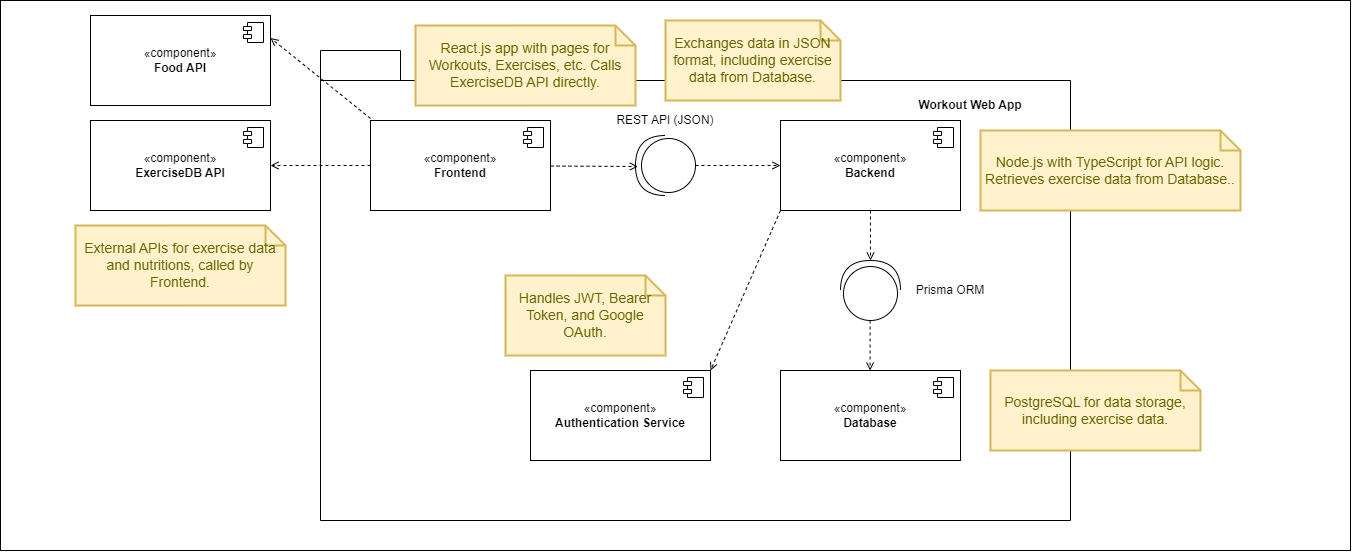

The diagram above was exported from draw.io. Its source (the exported page's mxGraphModel, read from the mxfile embedded in the PNG):
<mxGraphModel dx="3119" dy="1209" grid="1" gridSize="10" guides="1" tooltips="1" connect="1" arrows="1" fold="1" page="1" pageScale="1" pageWidth="850" pageHeight="1100" math="0" shadow="0">
  <root>
    <mxCell id="0" />
    <mxCell id="1" parent="0" />
    <mxCell id="PKWRaCXTnEOqAkHeBvXy-65" value="" style="rounded=0;whiteSpace=wrap;html=1;" vertex="1" parent="1">
      <mxGeometry x="-240" y="20" width="1350" height="550" as="geometry" />
    </mxCell>
    <mxCell id="PKWRaCXTnEOqAkHeBvXy-18" value="" style="shape=folder;fontStyle=1;tabWidth=80;tabHeight=30;tabPosition=left;html=1;boundedLbl=1;whiteSpace=wrap;" vertex="1" parent="1">
      <mxGeometry x="80" y="70" width="750" height="470" as="geometry" />
    </mxCell>
    <mxCell id="PKWRaCXTnEOqAkHeBvXy-5" value="«component»&lt;br&gt;&lt;b&gt;Frontend&lt;/b&gt;" style="html=1;dropTarget=0;whiteSpace=wrap;" vertex="1" parent="1">
      <mxGeometry x="130" y="140" width="180" height="90" as="geometry" />
    </mxCell>
    <mxCell id="PKWRaCXTnEOqAkHeBvXy-6" value="" style="shape=module;jettyWidth=8;jettyHeight=4;" vertex="1" parent="PKWRaCXTnEOqAkHeBvXy-5">
      <mxGeometry x="1" width="20" height="20" relative="1" as="geometry">
        <mxPoint x="-27" y="7" as="offset" />
      </mxGeometry>
    </mxCell>
    <mxCell id="PKWRaCXTnEOqAkHeBvXy-7" value="«component»&lt;br&gt;&lt;b&gt;Backend&lt;/b&gt;" style="html=1;dropTarget=0;whiteSpace=wrap;" vertex="1" parent="1">
      <mxGeometry x="540" y="140" width="180" height="90" as="geometry" />
    </mxCell>
    <mxCell id="PKWRaCXTnEOqAkHeBvXy-8" value="" style="shape=module;jettyWidth=8;jettyHeight=4;" vertex="1" parent="PKWRaCXTnEOqAkHeBvXy-7">
      <mxGeometry x="1" width="20" height="20" relative="1" as="geometry">
        <mxPoint x="-27" y="7" as="offset" />
      </mxGeometry>
    </mxCell>
    <mxCell id="PKWRaCXTnEOqAkHeBvXy-11" value="«component»&lt;br&gt;&lt;b&gt;ExerciseDB API&lt;/b&gt;" style="html=1;dropTarget=0;whiteSpace=wrap;" vertex="1" parent="1">
      <mxGeometry x="-150" y="140" width="180" height="90" as="geometry" />
    </mxCell>
    <mxCell id="PKWRaCXTnEOqAkHeBvXy-12" value="" style="shape=module;jettyWidth=8;jettyHeight=4;" vertex="1" parent="PKWRaCXTnEOqAkHeBvXy-11">
      <mxGeometry x="1" width="20" height="20" relative="1" as="geometry">
        <mxPoint x="-27" y="7" as="offset" />
      </mxGeometry>
    </mxCell>
    <mxCell id="PKWRaCXTnEOqAkHeBvXy-13" value="«component»&lt;br&gt;&lt;b&gt;Database&lt;/b&gt;" style="html=1;dropTarget=0;whiteSpace=wrap;" vertex="1" parent="1">
      <mxGeometry x="540" y="390" width="180" height="90" as="geometry" />
    </mxCell>
    <mxCell id="PKWRaCXTnEOqAkHeBvXy-14" value="" style="shape=module;jettyWidth=8;jettyHeight=4;" vertex="1" parent="PKWRaCXTnEOqAkHeBvXy-13">
      <mxGeometry x="1" width="20" height="20" relative="1" as="geometry">
        <mxPoint x="-27" y="7" as="offset" />
      </mxGeometry>
    </mxCell>
    <mxCell id="PKWRaCXTnEOqAkHeBvXy-15" value="«component»&lt;br&gt;&lt;b&gt;Authentication Service&lt;/b&gt;" style="html=1;dropTarget=0;whiteSpace=wrap;" vertex="1" parent="1">
      <mxGeometry x="290" y="390" width="180" height="90" as="geometry" />
    </mxCell>
    <mxCell id="PKWRaCXTnEOqAkHeBvXy-16" value="" style="shape=module;jettyWidth=8;jettyHeight=4;" vertex="1" parent="PKWRaCXTnEOqAkHeBvXy-15">
      <mxGeometry x="1" width="20" height="20" relative="1" as="geometry">
        <mxPoint x="-27" y="7" as="offset" />
      </mxGeometry>
    </mxCell>
    <mxCell id="PKWRaCXTnEOqAkHeBvXy-20" value="&lt;b&gt;Workout Web App&lt;/b&gt;" style="text;strokeColor=none;align=center;fillColor=none;html=1;verticalAlign=middle;whiteSpace=wrap;rounded=0;" vertex="1" parent="1">
      <mxGeometry x="650" y="110" width="160" height="30" as="geometry" />
    </mxCell>
    <mxCell id="PKWRaCXTnEOqAkHeBvXy-36" value="REST API (JSON)" style="text;strokeColor=none;align=center;fillColor=none;html=1;verticalAlign=middle;whiteSpace=wrap;rounded=0;" vertex="1" parent="1">
      <mxGeometry x="370" y="125" width="110" height="30" as="geometry" />
    </mxCell>
    <mxCell id="PKWRaCXTnEOqAkHeBvXy-40" value="Prisma ORM" style="text;strokeColor=none;align=center;fillColor=none;html=1;verticalAlign=middle;whiteSpace=wrap;rounded=0;" vertex="1" parent="1">
      <mxGeometry x="650" y="295" width="120" height="30" as="geometry" />
    </mxCell>
    <mxCell id="PKWRaCXTnEOqAkHeBvXy-46" value="" style="shape=providedRequiredInterface;html=1;verticalLabelPosition=bottom;sketch=0;rotation=-90;" vertex="1" parent="1">
      <mxGeometry x="600" y="280" width="60" height="60" as="geometry" />
    </mxCell>
    <mxCell id="PKWRaCXTnEOqAkHeBvXy-47" value="" style="shape=providedRequiredInterface;html=1;verticalLabelPosition=bottom;sketch=0;rotation=-180;" vertex="1" parent="1">
      <mxGeometry x="395" y="155" width="60" height="60" as="geometry" />
    </mxCell>
    <mxCell id="PKWRaCXTnEOqAkHeBvXy-50" value="&lt;span style=&quot;color: rgba(0, 0, 0, 0); font-family: monospace; font-size: 0px; text-align: start;&quot;&gt;%3CmxGraphModel%3E%3Croot%3E%3CmxCell%20id%3D%220%22%2F%3E%3CmxCell%20id%3D%221%22%20parent%3D%220%22%2F%3E%3CmxCell%20id%3D%222%22%20value%3D%22%22%20style%3D%22endArrow%3Dopen%3Bhtml%3D1%3Brounded%3D0%3Balign%3Dcenter%3BverticalAlign%3Dbottom%3Bdashed%3D1%3BendFill%3D0%3BlabelBackgroundColor%3Dnone%3BentryX%3D0.958%3BentryY%3D0.483%3BentryDx%3D0%3BentryDy%3D0%3BentryPerimeter%3D0%3B%22%20edge%3D%221%22%20parent%3D%221%22%3E%3CmxGeometry%20relative%3D%221%22%20as%3D%22geometry%22%3E%3CmxPoint%20x%3D%22310%22%20y%3D%22186%22%20as%3D%22sourcePoint%22%2F%3E%3CmxPoint%20x%3D%22398%22%20y%3D%22186%22%20as%3D%22targetPoint%22%2F%3E%3C%2FmxGeometry%3E%3C%2FmxCell%3E%3C%2Froot%3E%3C%2FmxGraphModel%3E&lt;/span&gt;&lt;span style=&quot;color: rgba(0, 0, 0, 0); font-family: monospace; font-size: 0px; text-align: start;&quot;&gt;%3CmxGraphModel%3E%3Croot%3E%3CmxCell%20id%3D%220%22%2F%3E%3CmxCell%20id%3D%221%22%20parent%3D%220%22%2F%3E%3CmxCell%20id%3D%222%22%20value%3D%22%22%20style%3D%22endArrow%3Dopen%3Bhtml%3D1%3Brounded%3D0%3Balign%3Dcenter%3BverticalAlign%3Dbottom%3Bdashed%3D1%3BendFill%3D0%3BlabelBackgroundColor%3Dnone%3BentryX%3D0.958%3BentryY%3D0.483%3BentryDx%3D0%3BentryDy%3D0%3BentryPerimeter%3D0%3B%22%20edge%3D%221%22%20parent%3D%221%22%3E%3CmxGeometry%20relative%3D%221%22%20as%3D%22geometry%22%3E%3CmxPoint%20x%3D%22310%22%20y%3D%22186%22%20as%3D%22sourcePoint%22%2F%3E%3CmxPoint%20x%3D%22398%22%20y%3D%22186%22%20as%3D%22targetPoint%22%2F%3E%3C%2FmxGeometry%3E%3C%2FmxCell%3E%3C%2Froot%3E%3C%2FmxGraphModel%3E&lt;/span&gt;" style="endArrow=open;html=1;rounded=0;align=center;verticalAlign=bottom;dashed=1;endFill=0;labelBackgroundColor=none;entryX=0.958;entryY=0.483;entryDx=0;entryDy=0;entryPerimeter=0;" edge="1" parent="1" source="PKWRaCXTnEOqAkHeBvXy-5" target="PKWRaCXTnEOqAkHeBvXy-47">
      <mxGeometry relative="1" as="geometry">
        <mxPoint x="310" y="185" as="sourcePoint" />
        <mxPoint x="390" y="185" as="targetPoint" />
      </mxGeometry>
    </mxCell>
    <mxCell id="PKWRaCXTnEOqAkHeBvXy-52" value="&lt;span style=&quot;color: rgba(0, 0, 0, 0); font-family: monospace; font-size: 0px; text-align: start;&quot;&gt;%3CmxGraphModel%3E%3Croot%3E%3CmxCell%20id%3D%220%22%2F%3E%3CmxCell%20id%3D%221%22%20parent%3D%220%22%2F%3E%3CmxCell%20id%3D%222%22%20value%3D%22%22%20style%3D%22endArrow%3Dopen%3Bhtml%3D1%3Brounded%3D0%3Balign%3Dcenter%3BverticalAlign%3Dbottom%3Bdashed%3D1%3BendFill%3D0%3BlabelBackgroundColor%3Dnone%3BentryX%3D0.958%3BentryY%3D0.483%3BentryDx%3D0%3BentryDy%3D0%3BentryPerimeter%3D0%3B%22%20edge%3D%221%22%20parent%3D%221%22%3E%3CmxGeometry%20relative%3D%221%22%20as%3D%22geometry%22%3E%3CmxPoint%20x%3D%22310%22%20y%3D%22186%22%20as%3D%22sourcePoint%22%2F%3E%3CmxPoint%20x%3D%22398%22%20y%3D%22186%22%20as%3D%22targetPoint%22%2F%3E%3C%2FmxGeometry%3E%3C%2FmxCell%3E%3C%2Froot%3E%3C%2FmxGraphModel%3E&lt;/span&gt;&lt;span style=&quot;color: rgba(0, 0, 0, 0); font-family: monospace; font-size: 0px; text-align: start;&quot;&gt;%3CmxGraphModel%3E%3Croot%3E%3CmxCell%20id%3D%220%22%2F%3E%3CmxCell%20id%3D%221%22%20parent%3D%220%22%2F%3E%3CmxCell%20id%3D%222%22%20value%3D%22%22%20style%3D%22endArrow%3Dopen%3Bhtml%3D1%3Brounded%3D0%3Balign%3Dcenter%3BverticalAlign%3Dbottom%3Bdashed%3D1%3BendFill%3D0%3BlabelBackgroundColor%3Dnone%3BentryX%3D0.958%3BentryY%3D0.483%3BentryDx%3D0%3BentryDy%3D0%3BentryPerimeter%3D0%3B%22%20edge%3D%221%22%20parent%3D%221%22%3E%3CmxGeometry%20relative%3D%221%22%20as%3D%22geometry%22%3E%3CmxPoint%20x%3D%22310%22%20y%3D%22186%22%20as%3D%22sourcePoint%22%2F%3E%3CmxPoint%20x%3D%22398%22%20y%3D%22186%22%20as%3D%22targetPoint%22%2F%3E%3C%2FmxGeometry%3E%3C%2FmxCell%3E%3C%2Froot%3E%3C%2FmxGraphModel%3E&lt;/span&gt;" style="endArrow=open;html=1;rounded=0;align=center;verticalAlign=bottom;dashed=1;endFill=0;labelBackgroundColor=none;entryX=0;entryY=0.5;entryDx=0;entryDy=0;exitX=0;exitY=0.5;exitDx=0;exitDy=0;exitPerimeter=0;" edge="1" parent="1" source="PKWRaCXTnEOqAkHeBvXy-47" target="PKWRaCXTnEOqAkHeBvXy-7">
      <mxGeometry relative="1" as="geometry">
        <mxPoint x="460" y="185" as="sourcePoint" />
        <mxPoint x="538" y="184.75" as="targetPoint" />
      </mxGeometry>
    </mxCell>
    <mxCell id="PKWRaCXTnEOqAkHeBvXy-53" value="&lt;span style=&quot;color: rgba(0, 0, 0, 0); font-family: monospace; font-size: 0px; text-align: start;&quot;&gt;%3CmxGraphModel%3E%3Croot%3E%3CmxCell%20id%3D%220%22%2F%3E%3CmxCell%20id%3D%221%22%20parent%3D%220%22%2F%3E%3CmxCell%20id%3D%222%22%20value%3D%22%22%20style%3D%22endArrow%3Dopen%3Bhtml%3D1%3Brounded%3D0%3Balign%3Dcenter%3BverticalAlign%3Dbottom%3Bdashed%3D1%3BendFill%3D0%3BlabelBackgroundColor%3Dnone%3BentryX%3D0.958%3BentryY%3D0.483%3BentryDx%3D0%3BentryDy%3D0%3BentryPerimeter%3D0%3B%22%20edge%3D%221%22%20parent%3D%221%22%3E%3CmxGeometry%20relative%3D%221%22%20as%3D%22geometry%22%3E%3CmxPoint%20x%3D%22310%22%20y%3D%22186%22%20as%3D%22sourcePoint%22%2F%3E%3CmxPoint%20x%3D%22398%22%20y%3D%22186%22%20as%3D%22targetPoint%22%2F%3E%3C%2FmxGeometry%3E%3C%2FmxCell%3E%3C%2Froot%3E%3C%2FmxGraphModel%3E&lt;/span&gt;&lt;span style=&quot;color: rgba(0, 0, 0, 0); font-family: monospace; font-size: 0px; text-align: start;&quot;&gt;%3CmxGraphModel%3E%3Croot%3E%3CmxCell%20id%3D%220%22%2F%3E%3CmxCell%20id%3D%221%22%20parent%3D%220%22%2F%3E%3CmxCell%20id%3D%222%22%20value%3D%22%22%20style%3D%22endArrow%3Dopen%3Bhtml%3D1%3Brounded%3D0%3Balign%3Dcenter%3BverticalAlign%3Dbottom%3Bdashed%3D1%3BendFill%3D0%3BlabelBackgroundColor%3Dnone%3BentryX%3D0.958%3BentryY%3D0.483%3BentryDx%3D0%3BentryDy%3D0%3BentryPerimeter%3D0%3B%22%20edge%3D%221%22%20parent%3D%221%22%3E%3CmxGeometry%20relative%3D%221%22%20as%3D%22geometry%22%3E%3CmxPoint%20x%3D%22310%22%20y%3D%22186%22%20as%3D%22sourcePoint%22%2F%3E%3CmxPoint%20x%3D%22398%22%20y%3D%22186%22%20as%3D%22targetPoint%22%2F%3E%3C%2FmxGeometry%3E%3C%2FmxCell%3E%3C%2Froot%3E%3C%2FmxGraphModel%3E&lt;/span&gt;" style="endArrow=open;html=1;rounded=0;align=center;verticalAlign=bottom;dashed=1;endFill=0;labelBackgroundColor=none;entryX=1;entryY=0.5;entryDx=0;entryDy=0;exitX=0.5;exitY=1;exitDx=0;exitDy=0;entryPerimeter=0;" edge="1" parent="1" source="PKWRaCXTnEOqAkHeBvXy-7" target="PKWRaCXTnEOqAkHeBvXy-46">
      <mxGeometry relative="1" as="geometry">
        <mxPoint x="500" y="270" as="sourcePoint" />
        <mxPoint x="580" y="270" as="targetPoint" />
      </mxGeometry>
    </mxCell>
    <mxCell id="PKWRaCXTnEOqAkHeBvXy-55" value="&lt;span style=&quot;color: rgba(0, 0, 0, 0); font-family: monospace; font-size: 0px; text-align: start;&quot;&gt;%3CmxGraphModel%3E%3Croot%3E%3CmxCell%20id%3D%220%22%2F%3E%3CmxCell%20id%3D%221%22%20parent%3D%220%22%2F%3E%3CmxCell%20id%3D%222%22%20value%3D%22%22%20style%3D%22endArrow%3Dopen%3Bhtml%3D1%3Brounded%3D0%3Balign%3Dcenter%3BverticalAlign%3Dbottom%3Bdashed%3D1%3BendFill%3D0%3BlabelBackgroundColor%3Dnone%3BentryX%3D0.958%3BentryY%3D0.483%3BentryDx%3D0%3BentryDy%3D0%3BentryPerimeter%3D0%3B%22%20edge%3D%221%22%20parent%3D%221%22%3E%3CmxGeometry%20relative%3D%221%22%20as%3D%22geometry%22%3E%3CmxPoint%20x%3D%22310%22%20y%3D%22186%22%20as%3D%22sourcePoint%22%2F%3E%3CmxPoint%20x%3D%22398%22%20y%3D%22186%22%20as%3D%22targetPoint%22%2F%3E%3C%2FmxGeometry%3E%3C%2FmxCell%3E%3C%2Froot%3E%3C%2FmxGraphModel%3E&lt;/span&gt;&lt;span style=&quot;color: rgba(0, 0, 0, 0); font-family: monospace; font-size: 0px; text-align: start;&quot;&gt;%3CmxGraphModel%3E%3Croot%3E%3CmxCell%20id%3D%220%22%2F%3E%3CmxCell%20id%3D%221%22%20parent%3D%220%22%2F%3E%3CmxCell%20id%3D%222%22%20value%3D%22%22%20style%3D%22endArrow%3Dopen%3Bhtml%3D1%3Brounded%3D0%3Balign%3Dcenter%3BverticalAlign%3Dbottom%3Bdashed%3D1%3BendFill%3D0%3BlabelBackgroundColor%3Dnone%3BentryX%3D0.958%3BentryY%3D0.483%3BentryDx%3D0%3BentryDy%3D0%3BentryPerimeter%3D0%3B%22%20edge%3D%221%22%20parent%3D%221%22%3E%3CmxGeometry%20relative%3D%221%22%20as%3D%22geometry%22%3E%3CmxPoint%20x%3D%22310%22%20y%3D%22186%22%20as%3D%22sourcePoint%22%2F%3E%3CmxPoint%20x%3D%22398%22%20y%3D%22186%22%20as%3D%22targetPoint%22%2F%3E%3C%2FmxGeometry%3E%3C%2FmxCell%3E%3C%2Froot%3E%3C%2FmxGraphModel%3E&lt;/span&gt;" style="endArrow=open;html=1;rounded=0;align=center;verticalAlign=bottom;dashed=1;endFill=0;labelBackgroundColor=none;entryX=1;entryY=0.5;entryDx=0;entryDy=0;exitX=0.5;exitY=1;exitDx=0;exitDy=0;entryPerimeter=0;" edge="1" parent="1">
      <mxGeometry relative="1" as="geometry">
        <mxPoint x="629.6" y="340" as="sourcePoint" />
        <mxPoint x="629.6" y="390" as="targetPoint" />
      </mxGeometry>
    </mxCell>
    <mxCell id="PKWRaCXTnEOqAkHeBvXy-56" value="&lt;span style=&quot;color: rgba(0, 0, 0, 0); font-family: monospace; font-size: 0px; text-align: start;&quot;&gt;%3CmxGraphModel%3E%3Croot%3E%3CmxCell%20id%3D%220%22%2F%3E%3CmxCell%20id%3D%221%22%20parent%3D%220%22%2F%3E%3CmxCell%20id%3D%222%22%20value%3D%22%22%20style%3D%22endArrow%3Dopen%3Bhtml%3D1%3Brounded%3D0%3Balign%3Dcenter%3BverticalAlign%3Dbottom%3Bdashed%3D1%3BendFill%3D0%3BlabelBackgroundColor%3Dnone%3BentryX%3D0.958%3BentryY%3D0.483%3BentryDx%3D0%3BentryDy%3D0%3BentryPerimeter%3D0%3B%22%20edge%3D%221%22%20parent%3D%221%22%3E%3CmxGeometry%20relative%3D%221%22%20as%3D%22geometry%22%3E%3CmxPoint%20x%3D%22310%22%20y%3D%22186%22%20as%3D%22sourcePoint%22%2F%3E%3CmxPoint%20x%3D%22398%22%20y%3D%22186%22%20as%3D%22targetPoint%22%2F%3E%3C%2FmxGeometry%3E%3C%2FmxCell%3E%3C%2Froot%3E%3C%2FmxGraphModel%3E&lt;/span&gt;&lt;span style=&quot;color: rgba(0, 0, 0, 0); font-family: monospace; font-size: 0px; text-align: start;&quot;&gt;%3CmxGraphModel%3E%3Croot%3E%3CmxCell%20id%3D%220%22%2F%3E%3CmxCell%20id%3D%221%22%20parent%3D%220%22%2F%3E%3CmxCell%20id%3D%222%22%20value%3D%22%22%20style%3D%22endArrow%3Dopen%3Bhtml%3D1%3Brounded%3D0%3Balign%3Dcenter%3BverticalAlign%3Dbottom%3Bdashed%3D1%3BendFill%3D0%3BlabelBackgroundColor%3Dnone%3BentryX%3D0.958%3BentryY%3D0.483%3BentryDx%3D0%3BentryDy%3D0%3BentryPerimeter%3D0%3B%22%20edge%3D%221%22%20parent%3D%221%22%3E%3CmxGeometry%20relative%3D%221%22%20as%3D%22geometry%22%3E%3CmxPoint%20x%3D%22310%22%20y%3D%22186%22%20as%3D%22sourcePoint%22%2F%3E%3CmxPoint%20x%3D%22398%22%20y%3D%22186%22%20as%3D%22targetPoint%22%2F%3E%3C%2FmxGeometry%3E%3C%2FmxCell%3E%3C%2Froot%3E%3C%2FmxGraphModel%3E&lt;/span&gt;" style="endArrow=open;html=1;rounded=0;align=center;verticalAlign=bottom;dashed=1;endFill=0;labelBackgroundColor=none;entryX=1;entryY=0.5;entryDx=0;entryDy=0;exitX=0;exitY=0.5;exitDx=0;exitDy=0;" edge="1" parent="1" source="PKWRaCXTnEOqAkHeBvXy-5" target="PKWRaCXTnEOqAkHeBvXy-11">
      <mxGeometry relative="1" as="geometry">
        <mxPoint x="60" y="270" as="sourcePoint" />
        <mxPoint x="60" y="320" as="targetPoint" />
      </mxGeometry>
    </mxCell>
    <mxCell id="PKWRaCXTnEOqAkHeBvXy-57" value="&lt;span style=&quot;color: rgba(0, 0, 0, 0); font-family: monospace; font-size: 0px; text-align: start;&quot;&gt;%3CmxGraphModel%3E%3Croot%3E%3CmxCell%20id%3D%220%22%2F%3E%3CmxCell%20id%3D%221%22%20parent%3D%220%22%2F%3E%3CmxCell%20id%3D%222%22%20value%3D%22%22%20style%3D%22endArrow%3Dopen%3Bhtml%3D1%3Brounded%3D0%3Balign%3Dcenter%3BverticalAlign%3Dbottom%3Bdashed%3D1%3BendFill%3D0%3BlabelBackgroundColor%3Dnone%3BentryX%3D0.958%3BentryY%3D0.483%3BentryDx%3D0%3BentryDy%3D0%3BentryPerimeter%3D0%3B%22%20edge%3D%221%22%20parent%3D%221%22%3E%3CmxGeometry%20relative%3D%221%22%20as%3D%22geometry%22%3E%3CmxPoint%20x%3D%22310%22%20y%3D%22186%22%20as%3D%22sourcePoint%22%2F%3E%3CmxPoint%20x%3D%22398%22%20y%3D%22186%22%20as%3D%22targetPoint%22%2F%3E%3C%2FmxGeometry%3E%3C%2FmxCell%3E%3C%2Froot%3E%3C%2FmxGraphModel%3E&lt;/span&gt;&lt;span style=&quot;color: rgba(0, 0, 0, 0); font-family: monospace; font-size: 0px; text-align: start;&quot;&gt;%3CmxGraphModel%3E%3Croot%3E%3CmxCell%20id%3D%220%22%2F%3E%3CmxCell%20id%3D%221%22%20parent%3D%220%22%2F%3E%3CmxCell%20id%3D%222%22%20value%3D%22%22%20style%3D%22endArrow%3Dopen%3Bhtml%3D1%3Brounded%3D0%3Balign%3Dcenter%3BverticalAlign%3Dbottom%3Bdashed%3D1%3BendFill%3D0%3BlabelBackgroundColor%3Dnone%3BentryX%3D0.958%3BentryY%3D0.483%3BentryDx%3D0%3BentryDy%3D0%3BentryPerimeter%3D0%3B%22%20edge%3D%221%22%20parent%3D%221%22%3E%3CmxGeometry%20relative%3D%221%22%20as%3D%22geometry%22%3E%3CmxPoint%20x%3D%22310%22%20y%3D%22186%22%20as%3D%22sourcePoint%22%2F%3E%3CmxPoint%20x%3D%22398%22%20y%3D%22186%22%20as%3D%22targetPoint%22%2F%3E%3C%2FmxGeometry%3E%3C%2FmxCell%3E%3C%2Froot%3E%3C%2FmxGraphModel%3E&lt;/span&gt;" style="endArrow=open;html=1;rounded=0;align=center;verticalAlign=bottom;dashed=1;endFill=0;labelBackgroundColor=none;entryX=1;entryY=0;entryDx=0;entryDy=0;exitX=0;exitY=1;exitDx=0;exitDy=0;" edge="1" parent="1" source="PKWRaCXTnEOqAkHeBvXy-7" target="PKWRaCXTnEOqAkHeBvXy-15">
      <mxGeometry relative="1" as="geometry">
        <mxPoint x="660" y="260" as="sourcePoint" />
        <mxPoint x="660" y="310" as="targetPoint" />
      </mxGeometry>
    </mxCell>
    <mxCell id="PKWRaCXTnEOqAkHeBvXy-58" value="&lt;div&gt;React.js app with pages for Workouts, Exercises, etc. Calls ExerciseDB API directly.&lt;/div&gt;" style="shape=note;strokeWidth=2;fontSize=14;size=20;whiteSpace=wrap;html=1;fillColor=#fff2cc;strokeColor=#d6b656;fontColor=#666600;" vertex="1" parent="1">
      <mxGeometry x="175" y="45" width="220" height="80" as="geometry" />
    </mxCell>
    <mxCell id="PKWRaCXTnEOqAkHeBvXy-59" value="&lt;div&gt;&lt;span class=&quot;text-sm px-1 rounded-sm !font-mono bg-orange-400/10 text-orange-500 dark:bg-orange-300/10 dark:text-orange-200&quot;&gt;Node.js with TypeScript for API logic. Retrieves exercise data from Database.&lt;/span&gt;.&lt;/div&gt;" style="shape=note;strokeWidth=2;fontSize=14;size=20;whiteSpace=wrap;html=1;fillColor=#fff2cc;strokeColor=#d6b656;fontColor=#666600;" vertex="1" parent="1">
      <mxGeometry x="740" y="150" width="260" height="80" as="geometry" />
    </mxCell>
    <mxCell id="PKWRaCXTnEOqAkHeBvXy-60" value="&lt;div&gt;PostgreSQL for data storage, including exercise data.&lt;/div&gt;" style="shape=note;strokeWidth=2;fontSize=14;size=20;whiteSpace=wrap;html=1;fillColor=#fff2cc;strokeColor=#d6b656;fontColor=#666600;" vertex="1" parent="1">
      <mxGeometry x="750" y="390" width="210" height="80" as="geometry" />
    </mxCell>
    <mxCell id="PKWRaCXTnEOqAkHeBvXy-61" value="&lt;div&gt;External APIs for exercise data and nutritions, called by Frontend.&lt;/div&gt;" style="shape=note;strokeWidth=2;fontSize=14;size=20;whiteSpace=wrap;html=1;fillColor=#fff2cc;strokeColor=#d6b656;fontColor=#666600;" vertex="1" parent="1">
      <mxGeometry x="-165" y="245" width="210" height="80" as="geometry" />
    </mxCell>
    <mxCell id="PKWRaCXTnEOqAkHeBvXy-62" value="&lt;div&gt;Handles JWT, Bearer Token, and Google OAuth.&lt;/div&gt;" style="shape=note;strokeWidth=2;fontSize=14;size=20;whiteSpace=wrap;html=1;fillColor=#fff2cc;strokeColor=#d6b656;fontColor=#666600;" vertex="1" parent="1">
      <mxGeometry x="265" y="295" width="160" height="80" as="geometry" />
    </mxCell>
    <mxCell id="PKWRaCXTnEOqAkHeBvXy-63" value="&lt;div&gt;Exchanges data in JSON format, including exercise data from Database.&lt;/div&gt;" style="shape=note;strokeWidth=2;fontSize=14;size=20;whiteSpace=wrap;html=1;fillColor=#fff2cc;strokeColor=#d6b656;fontColor=#666600;" vertex="1" parent="1">
      <mxGeometry x="425" y="40" width="175" height="80" as="geometry" />
    </mxCell>
    <mxCell id="PKWRaCXTnEOqAkHeBvXy-66" value="«component»&lt;br&gt;&lt;b&gt;Food API&lt;/b&gt;" style="html=1;dropTarget=0;whiteSpace=wrap;" vertex="1" parent="1">
      <mxGeometry x="-150" y="35" width="180" height="90" as="geometry" />
    </mxCell>
    <mxCell id="PKWRaCXTnEOqAkHeBvXy-67" value="" style="shape=module;jettyWidth=8;jettyHeight=4;" vertex="1" parent="PKWRaCXTnEOqAkHeBvXy-66">
      <mxGeometry x="1" width="20" height="20" relative="1" as="geometry">
        <mxPoint x="-27" y="7" as="offset" />
      </mxGeometry>
    </mxCell>
    <mxCell id="PKWRaCXTnEOqAkHeBvXy-69" value="&lt;span style=&quot;color: rgba(0, 0, 0, 0); font-family: monospace; font-size: 0px; text-align: start;&quot;&gt;%3CmxGraphModel%3E%3Croot%3E%3CmxCell%20id%3D%220%22%2F%3E%3CmxCell%20id%3D%221%22%20parent%3D%220%22%2F%3E%3CmxCell%20id%3D%222%22%20value%3D%22%22%20style%3D%22endArrow%3Dopen%3Bhtml%3D1%3Brounded%3D0%3Balign%3Dcenter%3BverticalAlign%3Dbottom%3Bdashed%3D1%3BendFill%3D0%3BlabelBackgroundColor%3Dnone%3BentryX%3D0.958%3BentryY%3D0.483%3BentryDx%3D0%3BentryDy%3D0%3BentryPerimeter%3D0%3B%22%20edge%3D%221%22%20parent%3D%221%22%3E%3CmxGeometry%20relative%3D%221%22%20as%3D%22geometry%22%3E%3CmxPoint%20x%3D%22310%22%20y%3D%22186%22%20as%3D%22sourcePoint%22%2F%3E%3CmxPoint%20x%3D%22398%22%20y%3D%22186%22%20as%3D%22targetPoint%22%2F%3E%3C%2FmxGeometry%3E%3C%2FmxCell%3E%3C%2Froot%3E%3C%2FmxGraphModel%3E&lt;/span&gt;&lt;span style=&quot;color: rgba(0, 0, 0, 0); font-family: monospace; font-size: 0px; text-align: start;&quot;&gt;%3CmxGraphModel%3E%3Croot%3E%3CmxCell%20id%3D%220%22%2F%3E%3CmxCell%20id%3D%221%22%20parent%3D%220%22%2F%3E%3CmxCell%20id%3D%222%22%20value%3D%22%22%20style%3D%22endArrow%3Dopen%3Bhtml%3D1%3Brounded%3D0%3Balign%3Dcenter%3BverticalAlign%3Dbottom%3Bdashed%3D1%3BendFill%3D0%3BlabelBackgroundColor%3Dnone%3BentryX%3D0.958%3BentryY%3D0.483%3BentryDx%3D0%3BentryDy%3D0%3BentryPerimeter%3D0%3B%22%20edge%3D%221%22%20parent%3D%221%22%3E%3CmxGeometry%20relative%3D%221%22%20as%3D%22geometry%22%3E%3CmxPoint%20x%3D%22310%22%20y%3D%22186%22%20as%3D%22sourcePoint%22%2F%3E%3CmxPoint%20x%3D%22398%22%20y%3D%22186%22%20as%3D%22targetPoint%22%2F%3E%3C%2FmxGeometry%3E%3C%2FmxCell%3E%3C%2Froot%3E%3C%2FmxGraphModel%3E&lt;/span&gt;" style="endArrow=open;html=1;rounded=0;align=center;verticalAlign=bottom;dashed=1;endFill=0;labelBackgroundColor=none;entryX=1;entryY=0.25;entryDx=0;entryDy=0;" edge="1" parent="1" target="PKWRaCXTnEOqAkHeBvXy-66">
      <mxGeometry relative="1" as="geometry">
        <mxPoint x="130" y="138" as="sourcePoint" />
        <mxPoint x="40" y="138.46" as="targetPoint" />
      </mxGeometry>
    </mxCell>
  </root>
</mxGraphModel>